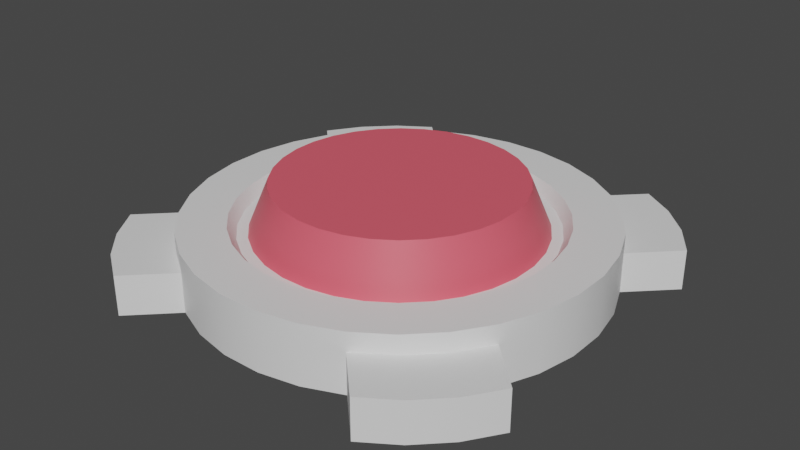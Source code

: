 # Source: Mine.blend  (saved by Blender 3.0.42; exported with 4.5.12 LTS)
import bpy
from mathutils import Matrix  # noqa: F401  (used for matrix-valued properties, if any)

bpy.ops.wm.read_factory_settings(use_empty=True)
scene = bpy.context.scene
scene.name = 'Scene'

# ---- collections
col_collection = bpy.data.collections.new('Collection'); scene.collection.children.link(col_collection)

# ---- materials (node trees are filled in below, after node groups)
mat_mine = bpy.data.materials.new('Mine')
mat_mine.use_transparent_shadow = False
mat_button = bpy.data.materials.new('Button')
mat_button.use_transparent_shadow = False

# ---- node groups
ng_auto_smooth = bpy.data.node_groups.new('Auto Smooth', 'GeometryNodeTree')
_s = ng_auto_smooth.interface.new_socket(name='Geometry', in_out='OUTPUT', socket_type='NodeSocketGeometry')
_s = ng_auto_smooth.interface.new_socket(name='Geometry', in_out='INPUT', socket_type='NodeSocketGeometry')
_s = ng_auto_smooth.interface.new_socket(name='Angle', in_out='INPUT', socket_type='NodeSocketFloat')
_s.subtype = 'ANGLE'
_s.min_value = 0.0
_s.max_value = 3.142
ng_auto_smooth.is_modifier = True
_N = ng_auto_smooth.nodes; _L = ng_auto_smooth.links
n0 = _N.new('NodeGroupOutput'); n0.name = 'Group Output'; n0.location = (480, -100)
n1 = _N.new('NodeGroupInput'); n1.name = 'Group Input'; n1.location = (-420, -300)
n2 = _N.new('NodeGroupInput'); n2.name = 'Group Input.001'; n2.location = (-60, -100)
n3 = _N.new('GeometryNodeSetShadeSmooth'); n3.name = 'Set Shade Smooth'; n3.location = (120, -100)
n3.domain = 'EDGE'
n4 = _N.new('GeometryNodeSetShadeSmooth'); n4.name = 'Set Shade Smooth.001'; n4.location = (300, -100)
n5 = _N.new('GeometryNodeInputMeshEdgeAngle'); n5.name = 'Edge Angle'; n5.location = (-420, -220)
n6 = _N.new('GeometryNodeInputEdgeSmooth'); n6.name = 'Is Edge Smooth'; n6.location = (-60, -160)
n7 = _N.new('GeometryNodeInputShadeSmooth'); n7.name = 'Is Face Smooth'; n7.location = (-240, -340)
n8 = _N.new('FunctionNodeBooleanMath'); n8.name = 'Boolean Math'; n8.location = (-60, -220)
n9 = _N.new('FunctionNodeCompare'); n9.name = 'Compare'; n9.location = (-240, -180)
n9.operation = 'LESS_EQUAL'
_L.new(n5.outputs[0], n9.inputs[0])
_L.new(n4.outputs[0], n0.inputs[0])
_L.new(n1.outputs[1], n9.inputs[1])
_L.new(n9.outputs[0], n8.inputs[0])
_L.new(n7.outputs[0], n8.inputs[1])
_L.new(n2.outputs[0], n3.inputs[0])
_L.new(n6.outputs[0], n3.inputs[1])
_L.new(n3.outputs[0], n4.inputs[0])
_L.new(n8.outputs[0], n3.inputs[2])
n0.is_active_output = True

# ---- material node trees
mat_mine.use_nodes = True; mat_mine.node_tree.nodes.clear()
_N = mat_mine.node_tree.nodes; _L = mat_mine.node_tree.links
n0 = _N.new('ShaderNodeBsdfPrincipled'); n0.name = 'Principled BSDF'; n0.location = (10, 300)
n0.distribution = 'GGX'
n0.subsurface_method = 'RANDOM_WALK_SKIN'
n0.inputs[3].default_value = 1.45
n0.inputs[27].default_value = (0.0, 0.0, 0.0, 1.0)
n0.inputs[28].default_value = 1.0
n1 = _N.new('ShaderNodeOutputMaterial'); n1.name = 'Material Output'; n1.location = (300, 300)
_L.new(n0.outputs[0], n1.inputs[0])
n1.is_active_output = True
mat_button.use_nodes = True; mat_button.node_tree.nodes.clear()
_N = mat_button.node_tree.nodes; _L = mat_button.node_tree.links
n0 = _N.new('ShaderNodeBsdfPrincipled'); n0.name = 'Principled BSDF'; n0.location = (10, 300)
n0.distribution = 'GGX'
n0.subsurface_method = 'RANDOM_WALK_SKIN'
n0.inputs[0].default_value = (0.8, 0.106, 0.1451, 1.0)
n0.inputs[3].default_value = 1.45
n0.inputs[27].default_value = (0.0, 0.0, 0.0, 1.0)
n0.inputs[28].default_value = 1.0
n1 = _N.new('ShaderNodeOutputMaterial'); n1.name = 'Material Output'; n1.location = (300, 300)
_L.new(n0.outputs[0], n1.inputs[0])
n1.is_active_output = True

# ---- world
world_world = bpy.data.worlds.new('World'); scene.world = world_world
world_world.use_nodes = True; world_world.node_tree.nodes.clear()
_N = world_world.node_tree.nodes; _L = world_world.node_tree.links
n0 = _N.new('ShaderNodeOutputWorld'); n0.name = 'World Output'; n0.location = (300, 300)
n1 = _N.new('ShaderNodeBackground'); n1.name = 'Background'; n1.location = (10, 300)
n1.inputs[0].default_value = (0.05088, 0.05088, 0.05088, 1.0)
_L.new(n1.outputs[0], n0.inputs[0])
n0.is_active_output = True
world_world.color = (0.05088, 0.05088, 0.05088)
world_world.use_sun_shadow = False
world_world.sun_shadow_jitter_overblur = 0.0

# ---- meshes
me_circle = bpy.data.meshes.new('Circle')
me_circle.from_pydata([(-0.09758, 0.9952, 0.0), (-0.2899, 0.9571, 0.0), (-0.471, 0.8821, 0.0), (-0.6341, 0.7733, 0.0), (-0.7727, 0.6347, 0.0), (-0.8817, 0.4718, 0.0), (-0.9568, 0.2907, 0.0), (-0.9951, 0.09845, 0.0), (-0.9952, 0.0, 0.0), (0.0, 0.9952, 0.0), (-0.671, 1.082, 0.0), (-0.8341, 0.9733, 0.0), (-0.9727, 0.8347, 0.0), (-1.082, 0.6718, 0.0), (-0.07552, 0.7702, 0.09189), (-0.2243, 0.7407, 0.09189), (-0.3645, 0.6827, 0.09189), (-0.4907, 0.5985, 0.09189), (-0.598, 0.4912, 0.09189), (-0.6824, 0.3651, 0.09189), (-0.7405, 0.225, 0.09189), (-0.7702, 0.07619, 0.09189), (-0.7702, 0.0, 0.09189), (0.0, 0.7702, 0.09189), (-0.09758, 0.9952, -0.1968), (-0.2899, 0.9571, -0.1968), (-0.471, 0.8821, -0.1968), (-0.8817, 0.4718, -0.1968), (-0.9568, 0.2907, -0.1968), (-0.9951, 0.09845, -0.1968), (-0.9952, 0.0, -0.1968), (0.0, 0.9952, -0.1968), (-0.671, 1.082, -0.1968), (-0.8341, 0.9733, -0.1968), (-0.9727, 0.8347, -0.1968), (-1.082, 0.6718, -0.1968), (0.09758, 0.9952, 0.0), (0.2899, 0.9571, 0.0), (0.471, 0.8821, 0.0), (0.6341, 0.7733, 0.0), (0.7727, 0.6347, 0.0), (0.8817, 0.4718, 0.0), (0.9568, 0.2907, 0.0), (0.9951, 0.09845, 0.0), (0.9952, 0.0, 0.0), (0.671, 1.082, 0.0), (0.8341, 0.9733, 0.0), (0.9727, 0.8347, 0.0), (1.082, 0.6718, 0.0), (0.07552, 0.7702, 0.09189), (0.2243, 0.7407, 0.09189), (0.3645, 0.6827, 0.09189), (0.4907, 0.5985, 0.09189), (0.598, 0.4912, 0.09189), (0.6824, 0.3651, 0.09189), (0.7405, 0.225, 0.09189), (0.7702, 0.07619, 0.09189), (0.7702, 0.0, 0.09189), (0.09758, 0.9952, -0.1968), (0.2899, 0.9571, -0.1968), (0.471, 0.8821, -0.1968), (0.8817, 0.4718, -0.1968), (0.9568, 0.2907, -0.1968), (0.9951, 0.09845, -0.1968), (0.9952, 0.0, -0.1968), (0.671, 1.082, -0.1968), (0.8341, 0.9733, -0.1968), (0.9727, 0.8347, -0.1968), (1.082, 0.6718, -0.1968), (-0.09758, -0.9952, 0.0), (-0.2899, -0.9571, 0.0), (-0.471, -0.8821, 0.0), (-0.6341, -0.7733, 0.0), (-0.7727, -0.6347, 0.0), (-0.8817, -0.4718, 0.0), (-0.9568, -0.2907, 0.0), (-0.9951, -0.09845, 0.0), (0.0, -0.9952, 0.0), (-0.671, -1.082, 0.0), (-0.8341, -0.9733, 0.0), (-0.9727, -0.8347, 0.0), (-1.082, -0.6718, 0.0), (-0.07552, -0.7702, 0.09189), (-0.2243, -0.7407, 0.09189), (-0.3645, -0.6827, 0.09189), (-0.4907, -0.5985, 0.09189), (-0.598, -0.4912, 0.09189), (-0.6824, -0.3651, 0.09189), (-0.7405, -0.225, 0.09189), (-0.7702, -0.07619, 0.09189), (0.0, -0.7702, 0.09189), (-0.09758, -0.9952, -0.1968), (-0.2899, -0.9571, -0.1968), (-0.471, -0.8821, -0.1968), (-0.8817, -0.4718, -0.1968), (-0.9568, -0.2907, -0.1968), (-0.9951, -0.09845, -0.1968), (0.0, -0.9952, -0.1968), (-0.671, -1.082, -0.1968), (-0.8341, -0.9733, -0.1968), (-0.9727, -0.8347, -0.1968), (-1.082, -0.6718, -0.1968), (0.09758, -0.9952, 0.0), (0.2899, -0.9571, 0.0), (0.471, -0.8821, 0.0), (0.6341, -0.7733, 0.0), (0.7727, -0.6347, 0.0), (0.8817, -0.4718, 0.0), (0.9568, -0.2907, 0.0), (0.9951, -0.09845, 0.0), (0.671, -1.082, 0.0), (0.8341, -0.9733, 0.0), (0.9727, -0.8347, 0.0), (1.082, -0.6718, 0.0), (0.07552, -0.7702, 0.09189), (0.2243, -0.7407, 0.09189), (0.3645, -0.6827, 0.09189), (0.4907, -0.5985, 0.09189), (0.598, -0.4912, 0.09189), (0.6824, -0.3651, 0.09189), (0.7405, -0.225, 0.09189), (0.7702, -0.07619, 0.09189), (0.09758, -0.9952, -0.1968), (0.2899, -0.9571, -0.1968), (0.471, -0.8821, -0.1968), (0.8817, -0.4718, -0.1968), (0.9568, -0.2907, -0.1968), (0.9951, -0.09845, -0.1968), (0.671, -1.082, -0.1968), (0.8341, -0.9733, -0.1968), (0.9727, -0.8347, -0.1968), (1.082, -0.6718, -0.1968), (-0.2899, 0.9571, 0.09189), (-0.09758, 0.9952, 0.09189), (-0.471, 0.8821, 0.09189), (-0.6341, 0.7733, 0.09189), (-0.7727, 0.6347, 0.09189), (-0.8817, 0.4718, 0.09189), (-0.9568, 0.2907, 0.09189), (-0.9951, 0.09845, 0.09189), (-0.9952, 0.0, 0.09189), (0.0, 0.9952, 0.09189), (0.2899, 0.9571, 0.09189), (0.09758, 0.9952, 0.09189), (0.471, 0.8821, 0.09189), (0.6341, 0.7733, 0.09189), (0.7727, 0.6347, 0.09189), (0.8817, 0.4718, 0.09189), (0.9568, 0.2907, 0.09189), (0.9951, 0.09845, 0.09189), (0.9952, 0.0, 0.09189), (-0.2899, -0.9571, 0.09189), (-0.09758, -0.9952, 0.09189), (-0.471, -0.8821, 0.09189), (-0.6341, -0.7733, 0.09189), (-0.7727, -0.6347, 0.09189), (-0.8817, -0.4718, 0.09189), (-0.9568, -0.2907, 0.09189), (-0.9951, -0.09845, 0.09189), (0.0, -0.9952, 0.09189), (0.2899, -0.9571, 0.09189), (0.09758, -0.9952, 0.09189), (0.471, -0.8821, 0.09189), (0.6341, -0.7733, 0.09189), (0.7727, -0.6347, 0.09189), (0.8817, -0.4718, 0.09189), (0.9568, -0.2907, 0.09189), (0.9951, -0.09845, 0.09189), (1.603e-10, 0.7319, 0.03695), (-0.7319, -1.603e-10, 0.03695), (0.7319, -1.603e-10, 0.03695), (1.603e-10, -0.7319, 0.03695), (-0.1983, 0.6548, 0.03695), (-0.06676, 0.6809, 0.03695), (-0.3223, 0.6035, 0.03695), (-0.4338, 0.5291, 0.03695), (-0.5287, 0.4343, 0.03695), (-0.6032, 0.3228, 0.03695), (-0.6546, 0.1989, 0.03695), (-0.6808, 0.06736, 0.03695), (0.1983, 0.6548, 0.03695), (0.06676, 0.6809, 0.03695), (0.3223, 0.6035, 0.03695), (0.4338, 0.5291, 0.03695), (0.5287, 0.4343, 0.03695), (0.6032, 0.3228, 0.03695), (0.6546, 0.1989, 0.03695), (0.6808, 0.06736, 0.03695), (-0.1983, -0.6548, 0.03695), (-0.06676, -0.6809, 0.03695), (-0.3223, -0.6035, 0.03695), (-0.4338, -0.5291, 0.03695), (-0.5287, -0.4343, 0.03695), (-0.6032, -0.3228, 0.03695), (-0.6546, -0.1989, 0.03695), (-0.6808, -0.06736, 0.03695), (0.1983, -0.6548, 0.03695), (0.06676, -0.6809, 0.03695), (0.3223, -0.6035, 0.03695), (0.4338, -0.5291, 0.03695), (0.5287, -0.4343, 0.03695), (0.6032, -0.3228, 0.03695), (0.6546, -0.1989, 0.03695), (0.6808, -0.06736, 0.03695), (-0.2132, 0.7039, 0.03695), (-0.07177, 0.7319, 0.03695), (-0.3464, 0.6487, 0.03695), (-0.4663, 0.5687, 0.03695), (-0.5683, 0.4668, 0.03695), (-0.6484, 0.347, 0.03695), (-0.7037, 0.2138, 0.03695), (-0.7319, 0.0724, 0.03695), (-0.6809, -1.603e-10, 0.03695), (1.603e-10, 0.6809, 0.03695), (0.2132, 0.7039, 0.03695), (0.07177, 0.7319, 0.03695), (0.3464, 0.6487, 0.03695), (0.4663, 0.5687, 0.03695), (0.5683, 0.4668, 0.03695), (0.6484, 0.347, 0.03695), (0.7037, 0.2138, 0.03695), (0.7319, 0.0724, 0.03695), (0.6809, -1.603e-10, 0.03695), (-0.2132, -0.7039, 0.03695), (-0.07177, -0.7319, 0.03695), (-0.3464, -0.6487, 0.03695), (-0.4663, -0.5687, 0.03695), (-0.5683, -0.4668, 0.03695), (-0.6484, -0.347, 0.03695), (-0.7037, -0.2138, 0.03695), (-0.7319, -0.0724, 0.03695), (1.603e-10, -0.6809, 0.03695), (0.2132, -0.7039, 0.03695), (0.07177, -0.7319, 0.03695), (0.3464, -0.6487, 0.03695), (0.4663, -0.5687, 0.03695), (0.5683, -0.4668, 0.03695), (0.6484, -0.347, 0.03695), (0.7037, -0.2138, 0.03695), (0.7319, -0.0724, 0.03695), (-5.483e-10, -1.023e-09, 0.2676), (-5.483e-10, 0.5843, 0.2676), (-0.5843, -1.023e-09, 0.2676), (0.5843, -1.023e-09, 0.2676), (-5.483e-10, -0.5843, 0.2676), (-0.1702, 0.5619, 0.2676), (-0.05729, 0.5843, 0.2676), (-0.2765, 0.5179, 0.2676), (-0.3722, 0.454, 0.2676), (-0.4537, 0.3726, 0.2676), (-0.5176, 0.277, 0.2676), (-0.5617, 0.1707, 0.2676), (-0.5842, 0.0578, 0.2676), (0.1702, 0.5619, 0.2676), (0.05729, 0.5843, 0.2676), (0.2765, 0.5179, 0.2676), (0.3722, 0.454, 0.2676), (0.4537, 0.3726, 0.2676), (0.5176, 0.277, 0.2676), (0.5617, 0.1707, 0.2676), (0.5842, 0.0578, 0.2676), (-0.1702, -0.5619, 0.2676), (-0.05729, -0.5843, 0.2676), (-0.2765, -0.5179, 0.2676), (-0.3722, -0.454, 0.2676), (-0.4537, -0.3726, 0.2676), (-0.5176, -0.277, 0.2676), (-0.5617, -0.1707, 0.2676), (-0.5842, -0.0578, 0.2676), (0.1702, -0.5619, 0.2676), (0.05729, -0.5843, 0.2676), (0.2765, -0.5179, 0.2676), (0.3722, -0.454, 0.2676), (0.4537, -0.3726, 0.2676), (0.5176, -0.277, 0.2676), (0.5617, -0.1707, 0.2676), (0.5842, -0.0578, 0.2676)], [], [(5, 4, 12, 13), (4, 3, 11, 12), (3, 2, 10, 11), (5, 6, 138, 137), (17, 18, 208, 207), (2, 3, 135, 134), (6, 7, 139, 138), (3, 4, 136, 135), (0, 1, 132, 133), (7, 8, 140, 139), (4, 5, 137, 136), (1, 2, 134, 132), (9, 0, 133, 141), (10, 2, 26, 32), (11, 10, 32, 33), (12, 11, 33, 34), (6, 5, 27, 28), (13, 12, 34, 35), (7, 6, 28, 29), (8, 7, 29, 30), (1, 0, 24, 25), (5, 13, 35, 27), (0, 9, 31, 24), (2, 1, 25, 26), (41, 48, 47, 40), (40, 47, 46, 39), (39, 46, 45, 38), (41, 147, 148, 42), (57, 56, 221, 170), (38, 144, 145, 39), (42, 148, 149, 43), (39, 145, 146, 40), (36, 143, 142, 37), (43, 149, 150, 44), (40, 146, 147, 41), (37, 142, 144, 38), (9, 141, 143, 36), (45, 65, 60, 38), (46, 66, 65, 45), (47, 67, 66, 46), (42, 62, 61, 41), (48, 68, 67, 47), (43, 63, 62, 42), (44, 64, 63, 43), (37, 59, 58, 36), (41, 61, 68, 48), (36, 58, 31, 9), (38, 60, 59, 37), (74, 81, 80, 73), (73, 80, 79, 72), (72, 79, 78, 71), (74, 156, 157, 75), (116, 117, 235, 234), (71, 153, 154, 72), (75, 157, 158, 76), (72, 154, 155, 73), (69, 152, 151, 70), (76, 158, 140, 8), (73, 155, 156, 74), (70, 151, 153, 71), (77, 159, 152, 69), (78, 98, 93, 71), (79, 99, 98, 78), (80, 100, 99, 79), (75, 95, 94, 74), (81, 101, 100, 80), (76, 96, 95, 75), (8, 30, 96, 76), (70, 92, 91, 69), (74, 94, 101, 81), (69, 91, 97, 77), (71, 93, 92, 70), (107, 106, 112, 113), (106, 105, 111, 112), (105, 104, 110, 111), (107, 108, 166, 165), (16, 17, 207, 206), (104, 105, 163, 162), (108, 109, 167, 166), (105, 106, 164, 163), (102, 103, 160, 161), (109, 44, 150, 167), (106, 107, 165, 164), (103, 104, 162, 160), (77, 102, 161, 159), (110, 104, 124, 128), (111, 110, 128, 129), (112, 111, 129, 130), (108, 107, 125, 126), (113, 112, 130, 131), (109, 108, 126, 127), (44, 109, 127, 64), (103, 102, 122, 123), (107, 113, 131, 125), (102, 77, 97, 122), (104, 103, 123, 124), (15, 14, 133, 132), (16, 15, 132, 134), (17, 16, 134, 135), (18, 17, 135, 136), (19, 18, 136, 137), (20, 19, 137, 138), (21, 20, 138, 139), (22, 21, 139, 140), (14, 23, 141, 133), (49, 50, 142, 143), (50, 51, 144, 142), (51, 52, 145, 144), (52, 53, 146, 145), (53, 54, 147, 146), (54, 55, 148, 147), (55, 56, 149, 148), (56, 57, 150, 149), (23, 49, 143, 141), (82, 83, 151, 152), (83, 84, 153, 151), (84, 85, 154, 153), (85, 86, 155, 154), (86, 87, 156, 155), (87, 88, 157, 156), (88, 89, 158, 157), (89, 22, 140, 158), (90, 82, 152, 159), (115, 114, 161, 160), (116, 115, 160, 162), (117, 116, 162, 163), (118, 117, 163, 164), (119, 118, 164, 165), (120, 119, 165, 166), (121, 120, 166, 167), (57, 121, 167, 150), (114, 90, 159, 161), (200, 201, 274, 273), (176, 177, 250, 249), (181, 213, 241, 254), (199, 200, 273, 272), (117, 118, 236, 235), (49, 23, 168, 215), (18, 19, 209, 208), (118, 119, 237, 236), (83, 82, 224, 223), (19, 20, 210, 209), (119, 120, 238, 237), (84, 83, 223, 225), (20, 21, 211, 210), (120, 121, 239, 238), (85, 84, 225, 226), (21, 22, 169, 211), (121, 57, 170, 239), (86, 85, 226, 227), (23, 14, 205, 168), (90, 114, 233, 171), (87, 86, 227, 228), (50, 49, 215, 214), (88, 87, 228, 229), (51, 50, 214, 216), (89, 88, 229, 230), (52, 51, 216, 217), (22, 89, 230, 169), (53, 52, 217, 218), (82, 90, 171, 224), (54, 53, 218, 219), (14, 15, 204, 205), (114, 115, 232, 233), (55, 54, 219, 220), (15, 16, 206, 204), (115, 116, 234, 232), (56, 55, 220, 221), (172, 173, 205, 204), (174, 172, 204, 206), (175, 174, 206, 207), (176, 175, 207, 208), (177, 176, 208, 209), (178, 177, 209, 210), (179, 178, 210, 211), (212, 179, 211, 169), (173, 213, 168, 205), (181, 180, 214, 215), (180, 182, 216, 214), (182, 183, 217, 216), (183, 184, 218, 217), (184, 185, 219, 218), (185, 186, 220, 219), (186, 187, 221, 220), (187, 222, 170, 221), (213, 181, 215, 168), (189, 188, 223, 224), (188, 190, 225, 223), (190, 191, 226, 225), (191, 192, 227, 226), (192, 193, 228, 227), (193, 194, 229, 228), (194, 195, 230, 229), (195, 212, 169, 230), (231, 189, 224, 171), (196, 197, 233, 232), (198, 196, 232, 234), (199, 198, 234, 235), (200, 199, 235, 236), (201, 200, 236, 237), (202, 201, 237, 238), (203, 202, 238, 239), (222, 203, 239, 170), (197, 231, 171, 233), (245, 247, 248, 249, 250, 251, 252, 242, 240, 241, 246), (253, 254, 241, 240, 243, 260, 259, 258, 257, 256, 255), (261, 262, 244, 240, 242, 268, 267, 266, 265, 264, 263), (269, 271, 272, 273, 274, 275, 276, 243, 240, 244, 270), (188, 189, 262, 261), (177, 178, 251, 250), (201, 202, 275, 274), (190, 188, 261, 263), (178, 179, 252, 251), (202, 203, 276, 275), (191, 190, 263, 264), (179, 212, 242, 252), (203, 222, 243, 276), (192, 191, 264, 265), (213, 173, 246, 241), (231, 197, 270, 244), (193, 192, 265, 266), (180, 181, 254, 253), (194, 193, 266, 267), (182, 180, 253, 255), (195, 194, 267, 268), (183, 182, 255, 256), (212, 195, 268, 242), (184, 183, 256, 257), (189, 231, 244, 262), (185, 184, 257, 258), (173, 172, 245, 246), (197, 196, 269, 270), (186, 185, 258, 259), (172, 174, 247, 245), (196, 198, 271, 269), (187, 186, 259, 260), (174, 175, 248, 247), (198, 199, 272, 271), (222, 187, 260, 243), (175, 176, 249, 248)])
me_circle.polygons.foreach_set('use_smooth', [True] * 240)
me_circle.polygons.foreach_set('material_index', [0, 0, 0, 0, 0, 0, 0, 0, 0, 0, 0, 0, 0, 0, 0, 0, 0, 0, 0, 0, 0, 0, 0, 0, 0, 0, 0, 0, 0, 0, 0, 0, 0, 0, 0, 0, 0, 0, 0, 0, 0, 0, 0, 0, 0, 0, 0, 0, 0, 0, 0, 0, 0, 0, 0, 0, 0, 0, 0, 0, 0, 0, 0, 0, 0, 0, 0, 0, 0, 0, 0, 0, 0, 0, 0, 0, 0, 0, 0, 0, 0, 0, 0, 0, 0, 0, 0, 0, 0, 0, 0, 0, 0, 0, 0, 0, 0, 0, 0, 0, 0, 0, 0, 0, 0, 0, 0, 0, 0, 0, 0, 0, 0, 0, 0, 0, 0, 0, 0, 0, 0, 0, 0, 0, 0, 0, 0, 0, 0, 0, 0, 0, 1, 1, 1, 1, 0, 0, 0, 0, 0, 0, 0, 0, 0, 0, 0, 0, 0, 0, 0, 0, 0, 0, 0, 0, 0, 0, 0, 0, 0, 0, 0, 0, 0, 0, 0, 0, 0, 0, 0, 0, 0, 0, 0, 0, 0, 0, 0, 0, 0, 0, 0, 0, 0, 0, 0, 0, 0, 0, 0, 0, 0, 0, 0, 0, 0, 0, 0, 0, 0, 0, 0, 0, 1, 1, 1, 1, 1, 1, 1, 1, 1, 1, 1, 1, 1, 1, 1, 1, 1, 1, 1, 1, 1, 1, 1, 1, 1, 1, 1, 1, 1, 1, 1, 1, 1, 1, 1, 1])
_uv = me_circle.uv_layers.new(name='UVMap')
_uv.uv.foreach_set('vector', [0.0, 0.0, 0.0, 0.0, 0.0, 0.0, 0.0, 0.0, 0.0, 0.0, 0.0, 0.0, 0.0, 0.0, 0.0, 0.0, 0.0, 0.0, 0.0, 0.0, 0.0, 0.0, 0.0, 0.0, 0.0, 0.0, 0.0, 0.0, 0.0, 0.0, 0.0, 0.0, 0.0, 0.0, 0.0, 0.0, 0.0, 0.0, 0.0, 0.0, 0.0, 0.0, 0.0, 0.0, 0.0, 0.0, 0.0, 0.0, 0.0, 0.0, 0.0, 0.0, 0.0, 0.0, 0.0, 0.0, 0.0, 0.0, 0.0, 0.0, 0.0, 0.0, 0.0, 0.0, 0.0, 0.0, 0.0, 0.0, 0.0, 0.0, 0.0, 0.0, 0.0, 0.0, 0.0, 0.0, 0.0, 0.0, 0.0, 0.0, 0.0, 0.0, 0.0, 0.0, 0.0, 0.0, 0.0, 0.0, 0.0, 0.0, 0.0, 0.0, 0.0, 0.0, 0.0, 0.0, 0.0, 0.0, 0.0, 0.0, 0.0, 0.0, 0.0, 0.0, 0.0, 0.0, 0.0, 0.0, 0.0, 0.0, 0.0, 0.0, 0.0, 0.0, 0.0, 0.0, 0.0, 0.0, 0.0, 0.0, 0.0, 0.0, 0.0, 0.0, 0.0, 0.0, 0.0, 0.0, 0.0, 0.0, 0.0, 0.0, 0.0, 0.0, 0.0, 0.0, 0.0, 0.0, 0.0, 0.0, 0.0, 0.0, 0.0, 0.0, 0.0, 0.0, 0.0, 0.0, 0.0, 0.0, 0.0, 0.0, 0.0, 0.0, 0.0, 0.0, 0.0, 0.0, 0.0, 0.0, 0.0, 0.0, 0.0, 0.0, 0.0, 0.0, 0.0, 0.0, 0.0, 0.0, 0.0, 0.0, 0.0, 0.0, 0.0, 0.0, 0.0, 0.0, 0.0, 0.0, 0.0, 0.0, 0.0, 0.0, 0.0, 0.0, 0.0, 0.0, 0.0, 0.0, 0.0, 0.0, 0.0, 0.0, 0.0, 0.0, 0.0, 0.0, 0.0, 0.0, 0.0, 0.0, 0.0, 0.0, 0.0, 0.0, 0.0, 0.0, 0.0, 0.0, 0.0, 0.0, 0.0, 0.0, 0.0, 0.0, 0.0, 0.0, 0.0, 0.0, 0.0, 0.0, 0.0, 0.0, 0.0, 0.0, 0.0, 0.0, 0.0, 0.0, 0.0, 0.0, 0.0, 0.0, 0.0, 0.0, 0.0, 0.0, 0.0, 0.0, 0.0, 0.0, 0.0, 0.0, 0.0, 0.0, 0.0, 0.0, 0.0, 0.0, 0.0, 0.0, 0.0, 0.0, 0.0, 0.0, 0.0, 0.0, 0.0, 0.0, 0.0, 0.0, 0.0, 0.0, 0.0, 0.0, 0.0, 0.0, 0.0, 0.0, 0.0, 0.0, 0.0, 0.0, 0.0, 0.0, 0.0, 0.0, 0.0, 0.0, 0.0, 0.0, 0.0, 0.0, 0.0, 0.0, 0.0, 0.0, 0.0, 0.0, 0.0, 0.0, 0.0, 0.0, 0.0, 0.0, 0.0, 0.0, 0.0, 0.0, 0.0, 0.0, 0.0, 0.0, 0.0, 0.0, 0.0, 0.0, 0.0, 0.0, 0.0, 0.0, 0.0, 0.0, 0.0, 0.0, 0.0, 0.0, 0.0, 0.0, 0.0, 0.0, 0.0, 0.0, 0.0, 0.0, 0.0, 0.0, 0.0, 0.0, 0.0, 0.0, 0.0, 0.0, 0.0, 0.0, 0.0, 0.0, 0.0, 0.0, 0.0, 0.0, 0.0, 0.0, 0.0, 0.0, 0.0, 0.0, 0.0, 0.0, 0.0, 0.0, 0.0, 0.0, 0.0, 0.0, 0.0, 0.0, 0.0, 0.0, 0.0, 0.0, 0.0, 0.0, 0.0, 0.0, 0.0, 0.0, 0.0, 0.0, 0.0, 0.0, 0.0, 0.0, 0.0, 0.0, 0.0, 0.0, 0.0, 0.0, 0.0, 0.0, 0.0, 0.0, 0.0, 0.0, 0.0, 0.0, 0.0, 0.0, 0.0, 0.0, 0.0, 0.0, 0.0, 0.0, 0.0, 0.0, 0.0, 0.0, 0.0, 0.0, 0.0, 0.0, 0.0, 0.0, 0.0, 0.0, 0.0, 0.0, 0.0, 0.0, 0.0, 0.0, 0.0, 0.0, 0.0, 0.0, 0.0, 0.0, 0.0, 0.0, 0.0, 0.0, 0.0, 0.0, 0.0, 0.0, 0.0, 0.0, 0.0, 0.0, 0.0, 0.0, 0.0, 0.0, 0.0, 0.0, 0.0, 0.0, 0.0, 0.0, 0.0, 0.0, 0.0, 0.0, 0.0, 0.0, 0.0, 0.0, 0.0, 0.0, 0.0, 0.0, 0.0, 0.0, 0.0, 0.0, 0.0, 0.0, 0.0, 0.0, 0.0, 0.0, 0.0, 0.0, 0.0, 0.0, 0.0, 0.0, 0.0, 0.0, 0.0, 0.0, 0.0, 0.0, 0.0, 0.0, 0.0, 0.0, 0.0, 0.0, 0.0, 0.0, 0.0, 0.0, 0.0, 0.0, 0.0, 0.0, 0.0, 0.0, 0.0, 0.0, 0.0, 0.0, 0.0, 0.0, 0.0, 0.0, 0.0, 0.0, 0.0, 0.0, 0.0, 0.0, 0.0, 0.0, 0.0, 0.0, 0.0, 0.0, 0.0, 0.0, 0.0, 0.0, 0.0, 0.0, 0.0, 0.0, 0.0, 0.0, 0.0, 0.0, 0.0, 0.0, 0.0, 0.0, 0.0, 0.0, 0.0, 0.0, 0.0, 0.0, 0.0, 0.0, 0.0, 0.0, 0.0, 0.0, 0.0, 0.0, 0.0, 0.0, 0.0, 0.0, 0.0, 0.0, 0.0, 0.0, 0.0, 0.0, 0.0, 0.0, 0.0, 0.0, 0.0, 0.0, 0.0, 0.0, 0.0, 0.0, 0.0, 0.0, 0.0, 0.0, 0.0, 0.0, 0.0, 0.0, 0.0, 0.0, 0.0, 0.0, 0.0, 0.0, 0.0, 0.0, 0.0, 0.0, 0.0, 0.0, 0.0, 0.0, 0.0, 0.0, 0.0, 0.0, 0.0, 0.0, 0.0, 0.0, 0.0, 0.0, 0.0, 0.0, 0.0, 0.0, 0.0, 0.0, 0.0, 0.0, 0.0, 0.0, 0.0, 0.0, 0.0, 0.0, 0.0, 0.0, 0.0, 0.0, 0.0, 0.0, 0.0, 0.0, 0.0, 0.0, 0.0, 0.0, 0.0, 0.0, 0.0, 0.0, 0.0, 0.0, 0.0, 0.0, 0.0, 0.0, 0.0, 0.0, 0.0, 0.0, 0.0, 0.0, 0.0, 0.0, 0.0, 0.0, 0.0, 0.0, 0.0, 0.0, 0.0, 0.0, 0.0, 0.0, 0.0, 0.0, 0.0, 0.0, 0.0, 0.0, 0.0, 0.0, 0.0, 0.0, 0.0, 0.0, 0.0, 0.0, 0.0, 0.0, 0.0, 0.0, 0.0, 0.0, 0.0, 0.0, 0.0, 0.0, 0.0, 0.0, 0.0, 0.0, 0.0, 0.0, 0.0, 0.0, 0.0, 0.0, 0.0, 0.0, 0.0, 0.0, 0.0, 0.0, 0.0, 0.0, 0.0, 0.0, 0.0, 0.0, 0.0, 0.0, 0.0, 0.0, 0.0, 0.0, 0.0, 0.0, 0.0, 0.0, 0.0, 0.0, 0.0, 0.0, 0.0, 0.0, 0.0, 0.0, 0.0, 0.0, 0.0, 0.0, 0.0, 0.0, 0.0, 0.0, 0.0, 0.0, 0.0, 0.0, 0.0, 0.0, 0.0, 0.0, 0.0, 0.0, 0.0, 0.0, 0.0, 0.0, 0.0, 0.0, 0.0, 0.0, 0.0, 0.0, 0.0, 0.0, 0.0, 0.0, 0.0, 0.0, 0.0, 0.0, 0.0, 0.0, 0.0, 0.0, 0.0, 0.0, 0.0, 0.0, 0.0, 0.0, 0.0, 0.0, 0.0, 0.0, 0.0, 0.0, 0.0, 0.0, 0.0, 0.0, 0.0, 0.0, 0.0, 0.0, 0.0, 0.0, 0.0, 0.0, 0.0, 0.0, 0.0, 0.0, 0.0, 0.0, 0.0, 0.0, 0.0, 0.0, 0.0, 0.0, 0.0, 0.0, 0.0, 0.0, 0.0, 0.0, 0.0, 0.0, 0.0, 0.0, 0.0, 0.0, 0.0, 0.0, 0.0, 0.0, 0.0, 0.0, 0.0, 0.0, 0.0, 0.0, 0.0, 0.0, 0.0, 0.0, 0.0, 0.0, 0.0, 0.0, 0.0, 0.0, 0.0, 0.0, 0.0, 0.0, 0.0, 0.0, 0.0, 0.0, 0.0, 0.0, 0.0, 0.0, 0.0, 0.0, 0.0, 0.0, 0.0, 0.0, 0.0, 0.0, 0.0, 0.0, 0.0, 0.0, 0.0, 0.0, 0.0, 0.0, 0.0, 0.0, 0.0, 0.0, 0.0, 0.0, 0.0, 0.0, 0.0, 0.0, 0.0, 0.0, 0.0, 0.0, 0.0, 0.0, 0.0, 0.0, 0.0, 0.0, 0.0, 0.0, 0.0, 0.0, 0.0, 0.0, 0.0, 0.0, 0.0, 0.0, 0.0, 0.0, 0.0, 0.0, 0.0, 0.0, 0.0, 0.0, 0.0, 0.0, 0.0, 0.0, 0.0, 0.0, 0.0, 0.0, 0.0, 0.0, 0.0, 0.0, 0.0, 0.0, 0.0, 0.0, 0.0, 0.0, 0.0, 0.0, 0.0, 0.0, 0.0, 0.0, 0.0, 0.0, 0.0, 0.0, 0.0, 0.0, 0.0, 0.0, 0.0, 0.0, 0.0, 0.0, 0.0, 0.0, 0.0, 0.0, 0.0, 0.0, 0.0, 0.0, 0.0, 0.0, 0.0, 0.0, 0.0, 0.0, 0.0, 0.0, 0.0, 0.0, 0.0, 0.0, 0.0, 0.0, 0.0, 0.0, 0.0, 0.0, 0.0, 0.0, 0.0, 0.0, 0.0, 0.0, 0.0, 0.0, 0.0, 0.0, 0.0, 0.0, 0.0, 0.0, 0.0, 0.0, 0.0, 0.0, 0.0, 0.0, 0.0, 0.0, 0.0, 0.0, 0.0, 0.0, 0.0, 0.0, 0.0, 0.0, 0.0, 0.0, 0.0, 0.0, 0.0, 0.0, 0.0, 0.0, 0.0, 0.0, 0.0, 0.0, 0.0, 0.0, 0.0, 0.0, 0.0, 0.0, 0.0, 0.0, 0.0, 0.0, 0.0, 0.0, 0.0, 0.0, 0.0, 0.0, 0.0, 0.0, 0.0, 0.0, 0.0, 0.0, 0.0, 0.0, 0.0, 0.0, 0.0, 0.0, 0.0, 0.0, 0.0, 0.0, 0.0, 0.0, 0.0, 0.0, 0.0, 0.0, 0.0, 0.0, 0.0, 0.0, 0.0, 0.0, 0.0, 0.0, 0.0, 0.0, 0.0, 0.0, 0.0, 0.0, 0.0, 0.0, 0.0, 0.0, 0.0, 0.0, 0.0, 0.0, 0.0, 0.0, 0.0, 0.0, 0.0, 0.0, 0.0, 0.0, 0.0, 0.0, 0.0, 0.0, 0.0, 0.0, 0.0, 0.0, 0.0, 0.0, 0.0, 0.0, 0.0, 0.0, 0.0, 0.0, 0.0, 0.0, 0.0, 0.0, 0.0, 0.0, 0.0, 0.0, 0.0, 0.0, 0.0, 0.0, 0.0, 0.0, 0.0, 0.0, 0.0, 0.0, 0.0, 0.0, 0.0, 0.0, 0.0, 0.0, 0.0, 0.0, 0.0, 0.0, 0.0, 0.0, 0.0, 0.0, 0.0, 0.0, 0.0, 0.0, 0.0, 0.0, 0.0, 0.0, 0.0, 0.0, 0.0, 0.0, 0.0, 0.0, 0.0, 0.0, 0.0, 0.0, 0.0, 0.0, 0.0, 0.0, 0.0, 0.0, 0.0, 0.0, 0.0, 0.0, 0.0, 0.0, 0.0, 0.0, 0.0, 0.0, 0.0, 0.0, 0.0, 0.0, 0.0, 0.0, 0.0, 0.0, 0.0, 0.0, 0.0, 0.0, 0.0, 0.0, 0.0, 0.0, 0.0, 0.0, 0.0, 0.0, 0.0, 0.0, 0.0, 0.0, 0.0, 0.0, 0.0, 0.0, 0.0, 0.0, 0.0, 0.0, 0.0, 0.0, 0.0, 0.0, 0.0, 0.0, 0.0, 0.0, 0.0, 0.0, 0.0, 0.0, 0.0, 0.0, 0.0, 0.0, 0.0, 0.0, 0.0, 0.0, 0.0, 0.0, 0.0, 0.0, 0.0, 0.0, 0.0, 0.0, 0.0, 0.0, 0.0, 0.0, 0.0, 0.0, 0.0, 0.0, 0.0, 0.0, 0.0, 0.0, 0.0, 0.0, 0.0, 0.0, 0.0, 0.0, 0.0, 0.0, 0.0, 0.0, 0.0, 0.0, 0.0, 0.0, 0.0, 0.0, 0.0, 0.0, 0.0, 0.0, 0.0, 0.0, 0.0, 0.0, 0.0, 0.0, 0.0, 0.0, 0.0, 0.0, 0.0, 0.0, 0.0, 0.0, 0.0, 0.0, 0.0, 0.0, 0.0, 0.0, 0.0, 0.0, 0.0, 0.0, 0.0, 0.0, 0.0, 0.0, 0.0, 0.0, 0.0, 0.0, 0.0, 0.0, 0.0, 0.0, 0.0, 0.0, 0.0, 0.0, 0.0, 0.0, 0.0, 0.0, 0.0, 0.0, 0.0, 0.0, 0.0, 0.0, 0.0, 0.0, 0.0, 0.0, 0.0, 0.0, 0.0, 0.0, 0.0, 0.0, 0.0, 0.0, 0.0, 0.0, 0.0, 0.0, 0.0, 0.0, 0.0, 0.0, 0.0, 0.0, 0.0, 0.0, 0.0, 0.0, 0.0, 0.0, 0.0, 0.0, 0.0, 0.0, 0.0, 0.0, 0.0, 0.0, 0.0, 0.0, 0.0, 0.0, 0.0, 0.0, 0.0, 0.0, 0.0, 0.0, 0.0, 0.0, 0.0, 0.0, 0.0, 0.0, 0.0, 0.0, 0.0, 0.0, 0.0, 0.0, 0.0, 0.0, 0.0, 0.0, 0.0, 0.0, 0.0, 0.0, 0.0, 0.0, 0.0, 0.0, 0.0, 0.0, 0.0, 0.0, 0.0, 0.0, 0.0, 0.0, 0.0, 0.0, 0.0, 0.0, 0.0, 0.0, 0.0, 0.0, 0.0, 0.0, 0.0, 0.0, 0.0, 0.0, 0.0, 0.0, 0.0, 0.0, 0.0, 0.0, 0.0, 0.0, 0.0, 0.0, 0.0, 0.0, 0.0, 0.0, 0.0, 0.0, 0.0, 0.0, 0.0, 0.0, 0.0, 0.0, 0.0, 0.0, 0.0, 0.0, 0.0, 0.0, 0.0, 0.0, 0.0, 0.0, 0.0, 0.0, 0.0, 0.0, 0.0, 0.0, 0.0, 0.0, 0.0, 0.0, 0.0, 0.0, 0.0, 0.0, 0.0, 0.0, 0.0, 0.0, 0.0, 0.0, 0.0, 0.0, 0.0, 0.0, 0.0, 0.0, 0.0, 0.0, 0.0, 0.0, 0.0, 0.0, 0.0, 0.0, 0.0, 0.0, 0.0, 0.0, 0.0, 0.0, 0.0, 0.0, 0.0, 0.0, 0.0, 0.0, 0.0, 0.0, 0.0, 0.0, 0.0, 0.0, 0.0, 0.0, 0.0, 0.0, 0.0, 0.0, 0.0, 0.0, 0.0, 0.0, 0.0, 0.0, 0.0, 0.0, 0.0, 0.0, 0.0, 0.0, 0.0, 0.0, 0.0, 0.0, 0.0, 0.0, 0.0, 0.0, 0.0, 0.0, 0.0, 0.0, 0.0, 0.0, 0.0, 0.0, 0.0, 0.0, 0.0, 0.0, 0.0, 0.0, 0.0, 0.0, 0.0, 0.0, 0.0, 0.0, 0.0, 0.0, 0.0, 0.0, 0.0, 0.0, 0.0, 0.0, 0.0, 0.0, 0.0, 0.0, 0.0, 0.0, 0.0, 0.0, 0.0, 0.0, 0.0, 0.0, 0.0, 0.0, 0.0, 0.0, 0.0, 0.0, 0.0, 0.0, 0.0, 0.0, 0.0, 0.0, 0.0, 0.0, 0.0, 0.0, 0.0, 0.0, 0.0, 0.0, 0.0, 0.0, 0.0, 0.0, 0.0, 0.0, 0.0, 0.0, 0.0, 0.0, 0.0, 0.0, 0.0, 0.0, 0.0, 0.0, 0.0, 0.0, 0.0, 0.0, 0.0, 0.0, 0.0, 0.0, 0.0, 0.0, 0.0, 0.0, 0.0, 0.0, 0.0, 0.0, 0.0, 0.0, 0.0, 0.0, 0.0, 0.0, 0.0, 0.0, 0.0, 0.0, 0.0, 0.0, 0.0, 0.0, 0.0, 0.0, 0.0, 0.0, 0.0, 0.0, 0.0, 0.0, 0.0, 0.0, 0.0, 0.0, 0.0, 0.0, 0.0, 0.0, 0.0, 0.0, 0.0, 0.0, 0.0, 0.0, 0.0, 0.0, 0.0, 0.0, 0.0, 0.0, 0.0, 0.0, 0.0, 0.0, 0.0, 0.0, 0.0, 0.0, 0.0, 0.0, 0.0, 0.0, 0.0, 0.0, 0.0, 0.0, 0.0, 0.0, 0.0, 0.0, 0.0, 0.0, 0.0, 0.0, 0.0, 0.0, 0.0, 0.0, 0.0, 0.0, 0.0, 0.0, 0.0, 0.0, 0.0, 0.0, 0.0, 0.0, 0.0, 0.0, 0.0, 0.0, 0.0, 0.0, 0.0, 0.0, 0.0, 0.0, 0.0, 0.0, 0.0, 0.0, 0.0, 0.0, 0.0, 0.0, 0.0, 0.0, 0.0, 0.0, 0.0, 0.0, 0.0, 0.0, 0.0, 0.0, 0.0, 0.0, 0.0, 0.0, 0.0, 0.0, 0.0, 0.0, 0.0, 0.0, 0.0, 0.0, 0.0, 0.0, 0.0, 0.0, 0.0, 0.0, 0.0, 0.0, 0.0, 0.0, 0.0, 0.0, 0.0, 0.0, 0.0, 0.0, 0.0, 0.0, 0.0, 0.0, 0.0, 0.0, 0.0, 0.0, 0.0, 0.0, 0.0, 0.0, 0.0, 0.0, 0.0, 0.0, 0.0, 0.0, 0.0, 0.0, 0.0, 0.0, 0.0, 0.0, 0.0, 0.0, 0.0, 0.0, 0.0, 0.0, 0.0, 0.0, 0.0, 0.0, 0.0, 0.0, 0.0, 0.0, 0.0, 0.0, 0.0, 0.0, 0.0, 0.0, 0.0, 0.0, 0.0, 0.0, 0.0, 0.0, 0.0, 0.0, 0.0, 0.0, 0.0, 0.0, 0.0, 0.0, 0.0, 0.0, 0.0, 0.0, 0.0, 0.0, 0.0, 0.0, 0.0, 0.0, 0.0, 0.0, 0.0, 0.0, 0.0, 0.0, 0.0, 0.0, 0.0, 0.0, 0.0, 0.0, 0.0, 0.0, 0.0, 0.0, 0.0, 0.0, 0.0, 0.0, 0.0, 0.0, 0.0, 0.0, 0.0, 0.0, 0.0, 0.0, 0.0, 0.0, 0.0, 0.0, 0.0, 0.0, 0.0, 0.0, 0.0, 0.0, 0.0, 0.0, 0.0, 0.0, 0.0, 0.0, 0.0, 0.0, 0.0, 0.0, 0.0, 0.0, 0.0, 0.0, 0.0, 0.0, 0.0, 0.0, 0.0, 0.0, 0.0, 0.0, 0.0, 0.0, 0.0, 0.0, 0.0, 0.0, 0.0, 0.0, 0.0, 0.0, 0.0, 0.0, 0.0, 0.0, 0.0, 0.0, 0.0, 0.0, 0.0, 0.0, 0.0, 0.0, 0.0, 0.0, 0.0, 0.0, 0.0, 0.0, 0.0, 0.0, 0.0, 0.0, 0.0, 0.0, 0.0, 0.0, 0.0, 0.0, 0.0, 0.0, 0.0, 0.0, 0.0, 0.0, 0.0, 0.0, 0.0, 0.0, 0.0, 0.0, 0.0, 0.0, 0.0, 0.0, 0.0, 0.0, 0.0, 0.0, 0.0, 0.0, 0.0, 0.0, 0.0, 0.0, 0.0, 0.0, 0.0, 0.0, 0.0, 0.0, 0.0, 0.0, 0.0, 0.0, 0.0, 0.0, 0.0, 0.0, 0.0, 0.0, 0.0, 0.0, 0.0, 0.0, 0.0, 0.0, 0.0, 0.0, 0.0, 0.0, 0.0, 0.0, 0.0, 0.0, 0.0, 0.0, 0.0, 0.0, 0.0, 0.0, 0.0, 0.0, 0.0, 0.0, 0.0, 0.0, 0.0, 0.0, 0.0, 0.0, 0.0, 0.0, 0.0, 0.0, 0.0, 0.0, 0.0, 0.0, 0.0, 0.0, 0.0, 0.0, 0.0, 0.0, 0.0, 0.0, 0.0, 0.0, 0.0, 0.0, 0.0, 0.0, 0.0, 0.0, 0.0, 0.0])
me_circle.materials.append(mat_mine)
me_circle.materials.append(mat_button)
me_circle.use_remesh_fix_poles = True
me_circle.use_remesh_preserve_attributes = False
me_circle.update()

# ---- objects
ob_circle = bpy.data.objects.new('Circle', me_circle)

# ---- transforms, parenting, visibility, modifiers, constraints
ob_circle.location = (0.0, 0.0, 0.0)
_m = ob_circle.modifiers.new('Auto Smooth', 'NODES')
_m.node_group = ng_auto_smooth
_gi = [s.identifier for s in ng_auto_smooth.interface.items_tree if s.item_type == 'SOCKET' and s.in_out == 'INPUT']
_m[_gi[1]] = 0.5236  # Angle

# ---- collection membership
col_collection.objects.link(ob_circle)

# ---- scene / render settings (as saved in the file)
scene.frame_start = 1; scene.frame_end = 250; scene.frame_set(1)
scene.render.engine = 'BLENDER_EEVEE_NEXT'
scene.cycles.sampling_pattern = 'TABULATED_SOBOL'
scene.cycles.use_light_tree = False
scene.view_settings.view_transform = 'Filmic'
bpy.context.view_layer.update()

# ---- added for rendering (the .blend has no active camera and no usable light): camera, sun
cam_auto = bpy.data.cameras.new('AutoCamera')
cam_auto.lens = 50.0
cam_auto.sensor_width = 36.0
cam_auto.clip_end = 1000.0
ob_auto_camera = bpy.data.objects.new('AutoCamera', cam_auto)
scene.collection.objects.link(ob_auto_camera)
ob_auto_camera.location = (2.86374, -3.43649, 2.32639)
ob_auto_camera.rotation_euler = (1.09748, -7.21219e-08, 0.694738)
scene.camera = ob_auto_camera
light_auto_sun = bpy.data.lights.new('AutoSun', 'SUN')
light_auto_sun.energy = 3.0
light_auto_sun.angle = 0.0523599
ob_auto_sun = bpy.data.objects.new('AutoSun', light_auto_sun)
scene.collection.objects.link(ob_auto_sun)
ob_auto_sun.rotation_euler = (0.872665, 0.174533, 0.523599)
bpy.context.view_layer.update()
